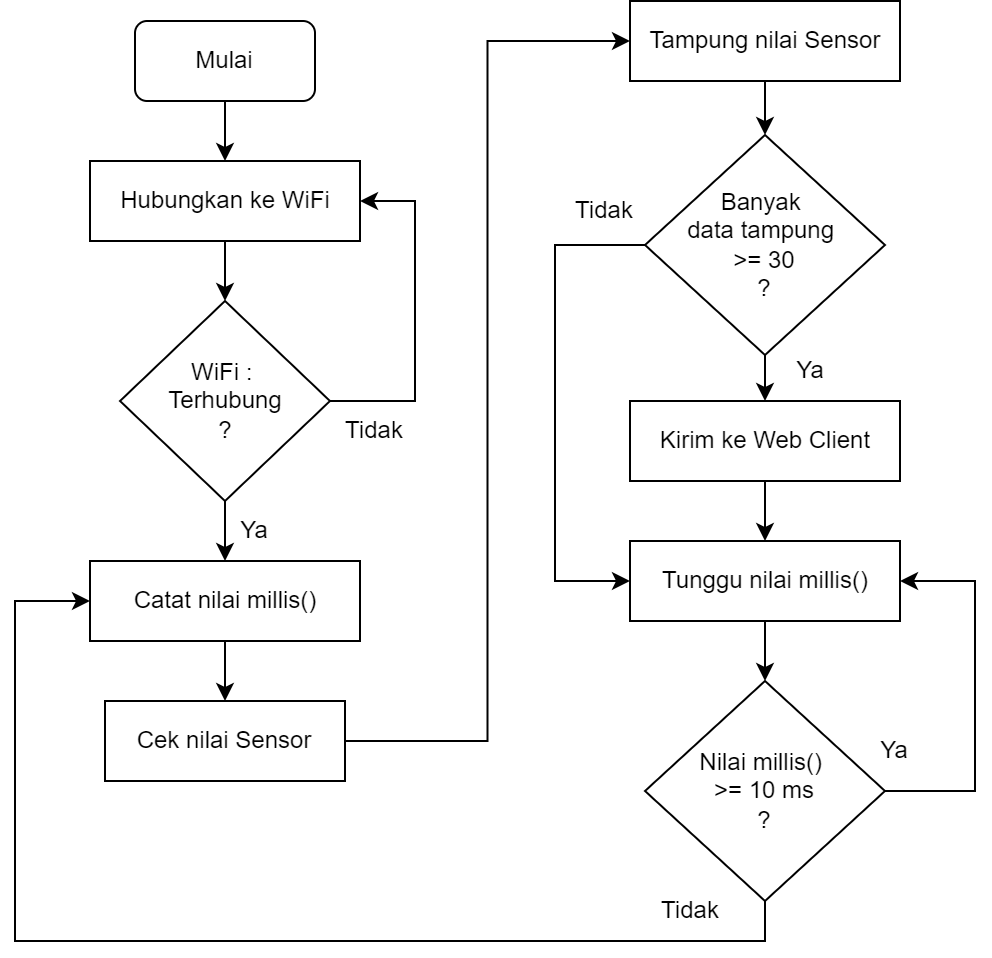

The diagram above was exported from draw.io. Its source (the exported page's mxGraphModel, read from the mxfile embedded in the PNG):
<mxGraphModel dx="556" dy="361" grid="1" gridSize="10" guides="1" tooltips="1" connect="1" arrows="1" fold="1" page="1" pageScale="1" pageWidth="1169" pageHeight="1654" math="0" shadow="0">
  <root>
    <mxCell id="0" />
    <mxCell id="1" parent="0" />
    <mxCell id="afNbzCssUT24V7cDtLCU-3" style="edgeStyle=orthogonalEdgeStyle;rounded=0;orthogonalLoop=1;jettySize=auto;html=1;" edge="1" parent="1" source="afNbzCssUT24V7cDtLCU-1" target="afNbzCssUT24V7cDtLCU-2">
      <mxGeometry relative="1" as="geometry" />
    </mxCell>
    <mxCell id="afNbzCssUT24V7cDtLCU-1" value="Mulai" style="rounded=1;whiteSpace=wrap;html=1;" vertex="1" parent="1">
      <mxGeometry x="350" y="240" width="90" height="40" as="geometry" />
    </mxCell>
    <mxCell id="afNbzCssUT24V7cDtLCU-6" style="edgeStyle=orthogonalEdgeStyle;rounded=0;orthogonalLoop=1;jettySize=auto;html=1;entryX=0.5;entryY=0;entryDx=0;entryDy=0;" edge="1" parent="1" source="afNbzCssUT24V7cDtLCU-2" target="afNbzCssUT24V7cDtLCU-5">
      <mxGeometry relative="1" as="geometry" />
    </mxCell>
    <mxCell id="afNbzCssUT24V7cDtLCU-2" value="Hubungkan ke WiFi" style="rounded=0;whiteSpace=wrap;html=1;" vertex="1" parent="1">
      <mxGeometry x="327.5" y="310" width="135" height="40" as="geometry" />
    </mxCell>
    <mxCell id="afNbzCssUT24V7cDtLCU-7" style="edgeStyle=orthogonalEdgeStyle;rounded=0;orthogonalLoop=1;jettySize=auto;html=1;entryX=1;entryY=0.5;entryDx=0;entryDy=0;" edge="1" parent="1" source="afNbzCssUT24V7cDtLCU-5" target="afNbzCssUT24V7cDtLCU-2">
      <mxGeometry relative="1" as="geometry">
        <Array as="points">
          <mxPoint x="490" y="430" />
          <mxPoint x="490" y="330" />
        </Array>
      </mxGeometry>
    </mxCell>
    <mxCell id="afNbzCssUT24V7cDtLCU-15" style="edgeStyle=orthogonalEdgeStyle;rounded=0;orthogonalLoop=1;jettySize=auto;html=1;entryX=0.5;entryY=0;entryDx=0;entryDy=0;" edge="1" parent="1" source="afNbzCssUT24V7cDtLCU-5" target="afNbzCssUT24V7cDtLCU-13">
      <mxGeometry relative="1" as="geometry" />
    </mxCell>
    <mxCell id="afNbzCssUT24V7cDtLCU-5" value="WiFi : &lt;br&gt;Terhubung&lt;br&gt;?" style="rhombus;whiteSpace=wrap;html=1;" vertex="1" parent="1">
      <mxGeometry x="342.5" y="380" width="105" height="100" as="geometry" />
    </mxCell>
    <mxCell id="afNbzCssUT24V7cDtLCU-45" style="edgeStyle=orthogonalEdgeStyle;rounded=0;orthogonalLoop=1;jettySize=auto;html=1;entryX=0;entryY=0.5;entryDx=0;entryDy=0;" edge="1" parent="1" source="afNbzCssUT24V7cDtLCU-8" target="afNbzCssUT24V7cDtLCU-9">
      <mxGeometry relative="1" as="geometry" />
    </mxCell>
    <mxCell id="afNbzCssUT24V7cDtLCU-8" value="Cek nilai Sensor" style="rounded=0;whiteSpace=wrap;html=1;" vertex="1" parent="1">
      <mxGeometry x="335" y="580" width="120" height="40" as="geometry" />
    </mxCell>
    <mxCell id="afNbzCssUT24V7cDtLCU-18" style="edgeStyle=orthogonalEdgeStyle;rounded=0;orthogonalLoop=1;jettySize=auto;html=1;entryX=0.5;entryY=0;entryDx=0;entryDy=0;" edge="1" parent="1" source="afNbzCssUT24V7cDtLCU-9" target="afNbzCssUT24V7cDtLCU-10">
      <mxGeometry relative="1" as="geometry" />
    </mxCell>
    <mxCell id="afNbzCssUT24V7cDtLCU-9" value="Tampung nilai Sensor" style="rounded=0;whiteSpace=wrap;html=1;" vertex="1" parent="1">
      <mxGeometry x="597.5" y="230" width="135" height="40" as="geometry" />
    </mxCell>
    <mxCell id="afNbzCssUT24V7cDtLCU-19" style="edgeStyle=orthogonalEdgeStyle;rounded=0;orthogonalLoop=1;jettySize=auto;html=1;" edge="1" parent="1" source="afNbzCssUT24V7cDtLCU-10" target="afNbzCssUT24V7cDtLCU-11">
      <mxGeometry relative="1" as="geometry" />
    </mxCell>
    <mxCell id="afNbzCssUT24V7cDtLCU-46" style="edgeStyle=orthogonalEdgeStyle;rounded=0;orthogonalLoop=1;jettySize=auto;html=1;entryX=0;entryY=0.5;entryDx=0;entryDy=0;" edge="1" parent="1" source="afNbzCssUT24V7cDtLCU-10" target="afNbzCssUT24V7cDtLCU-36">
      <mxGeometry relative="1" as="geometry">
        <Array as="points">
          <mxPoint x="560" y="352" />
          <mxPoint x="560" y="520" />
        </Array>
      </mxGeometry>
    </mxCell>
    <mxCell id="afNbzCssUT24V7cDtLCU-10" value="Banyak &lt;br&gt;data tampung &lt;br&gt;&amp;gt;= 30&lt;br&gt;?" style="rhombus;whiteSpace=wrap;html=1;" vertex="1" parent="1">
      <mxGeometry x="605" y="297" width="120" height="110" as="geometry" />
    </mxCell>
    <mxCell id="afNbzCssUT24V7cDtLCU-37" style="edgeStyle=orthogonalEdgeStyle;rounded=0;orthogonalLoop=1;jettySize=auto;html=1;entryX=0.5;entryY=0;entryDx=0;entryDy=0;" edge="1" parent="1" source="afNbzCssUT24V7cDtLCU-11" target="afNbzCssUT24V7cDtLCU-36">
      <mxGeometry relative="1" as="geometry" />
    </mxCell>
    <mxCell id="afNbzCssUT24V7cDtLCU-11" value="Kirim ke Web Client" style="rounded=0;whiteSpace=wrap;html=1;" vertex="1" parent="1">
      <mxGeometry x="597.5" y="430" width="135" height="40" as="geometry" />
    </mxCell>
    <mxCell id="afNbzCssUT24V7cDtLCU-16" style="edgeStyle=orthogonalEdgeStyle;rounded=0;orthogonalLoop=1;jettySize=auto;html=1;entryX=0.5;entryY=0;entryDx=0;entryDy=0;" edge="1" parent="1" source="afNbzCssUT24V7cDtLCU-13" target="afNbzCssUT24V7cDtLCU-8">
      <mxGeometry relative="1" as="geometry" />
    </mxCell>
    <mxCell id="afNbzCssUT24V7cDtLCU-13" value="Catat nilai millis()" style="rounded=0;whiteSpace=wrap;html=1;" vertex="1" parent="1">
      <mxGeometry x="327.5" y="510" width="135" height="40" as="geometry" />
    </mxCell>
    <mxCell id="afNbzCssUT24V7cDtLCU-44" style="edgeStyle=orthogonalEdgeStyle;rounded=0;orthogonalLoop=1;jettySize=auto;html=1;entryX=0;entryY=0.5;entryDx=0;entryDy=0;" edge="1" parent="1" source="afNbzCssUT24V7cDtLCU-14" target="afNbzCssUT24V7cDtLCU-13">
      <mxGeometry relative="1" as="geometry">
        <Array as="points">
          <mxPoint x="665" y="700" />
          <mxPoint x="290" y="700" />
          <mxPoint x="290" y="530" />
        </Array>
      </mxGeometry>
    </mxCell>
    <mxCell id="afNbzCssUT24V7cDtLCU-47" style="edgeStyle=orthogonalEdgeStyle;rounded=0;orthogonalLoop=1;jettySize=auto;html=1;entryX=1;entryY=0.5;entryDx=0;entryDy=0;" edge="1" parent="1" source="afNbzCssUT24V7cDtLCU-14" target="afNbzCssUT24V7cDtLCU-36">
      <mxGeometry relative="1" as="geometry">
        <Array as="points">
          <mxPoint x="770" y="625" />
          <mxPoint x="770" y="520" />
        </Array>
      </mxGeometry>
    </mxCell>
    <mxCell id="afNbzCssUT24V7cDtLCU-14" value="Nilai millis() &lt;br&gt;&amp;gt;= 10 ms&lt;br&gt;?" style="rhombus;whiteSpace=wrap;html=1;" vertex="1" parent="1">
      <mxGeometry x="605" y="570" width="120" height="110" as="geometry" />
    </mxCell>
    <mxCell id="afNbzCssUT24V7cDtLCU-31" value="Ya" style="text;html=1;strokeColor=none;fillColor=none;align=center;verticalAlign=middle;whiteSpace=wrap;rounded=0;" vertex="1" parent="1">
      <mxGeometry x="657.5" y="400" width="60" height="30" as="geometry" />
    </mxCell>
    <mxCell id="afNbzCssUT24V7cDtLCU-32" value="Tidak" style="text;html=1;strokeColor=none;fillColor=none;align=center;verticalAlign=middle;whiteSpace=wrap;rounded=0;" vertex="1" parent="1">
      <mxGeometry x="555" y="320" width="60" height="30" as="geometry" />
    </mxCell>
    <mxCell id="afNbzCssUT24V7cDtLCU-33" value="Ya" style="text;html=1;strokeColor=none;fillColor=none;align=center;verticalAlign=middle;whiteSpace=wrap;rounded=0;" vertex="1" parent="1">
      <mxGeometry x="380" y="480" width="60" height="30" as="geometry" />
    </mxCell>
    <mxCell id="afNbzCssUT24V7cDtLCU-34" value="Tidak" style="text;html=1;strokeColor=none;fillColor=none;align=center;verticalAlign=middle;whiteSpace=wrap;rounded=0;" vertex="1" parent="1">
      <mxGeometry x="440" y="430" width="60" height="30" as="geometry" />
    </mxCell>
    <mxCell id="afNbzCssUT24V7cDtLCU-38" style="edgeStyle=orthogonalEdgeStyle;rounded=0;orthogonalLoop=1;jettySize=auto;html=1;entryX=0.5;entryY=0;entryDx=0;entryDy=0;" edge="1" parent="1" source="afNbzCssUT24V7cDtLCU-36" target="afNbzCssUT24V7cDtLCU-14">
      <mxGeometry relative="1" as="geometry" />
    </mxCell>
    <mxCell id="afNbzCssUT24V7cDtLCU-36" value="Tunggu nilai millis()" style="rounded=0;whiteSpace=wrap;html=1;" vertex="1" parent="1">
      <mxGeometry x="597.5" y="500" width="135" height="40" as="geometry" />
    </mxCell>
    <mxCell id="afNbzCssUT24V7cDtLCU-42" value="Ya" style="text;html=1;strokeColor=none;fillColor=none;align=center;verticalAlign=middle;whiteSpace=wrap;rounded=0;" vertex="1" parent="1">
      <mxGeometry x="700" y="590" width="60" height="30" as="geometry" />
    </mxCell>
    <mxCell id="afNbzCssUT24V7cDtLCU-43" value="Tidak" style="text;html=1;strokeColor=none;fillColor=none;align=center;verticalAlign=middle;whiteSpace=wrap;rounded=0;" vertex="1" parent="1">
      <mxGeometry x="597.5" y="670" width="60" height="30" as="geometry" />
    </mxCell>
  </root>
</mxGraphModel>